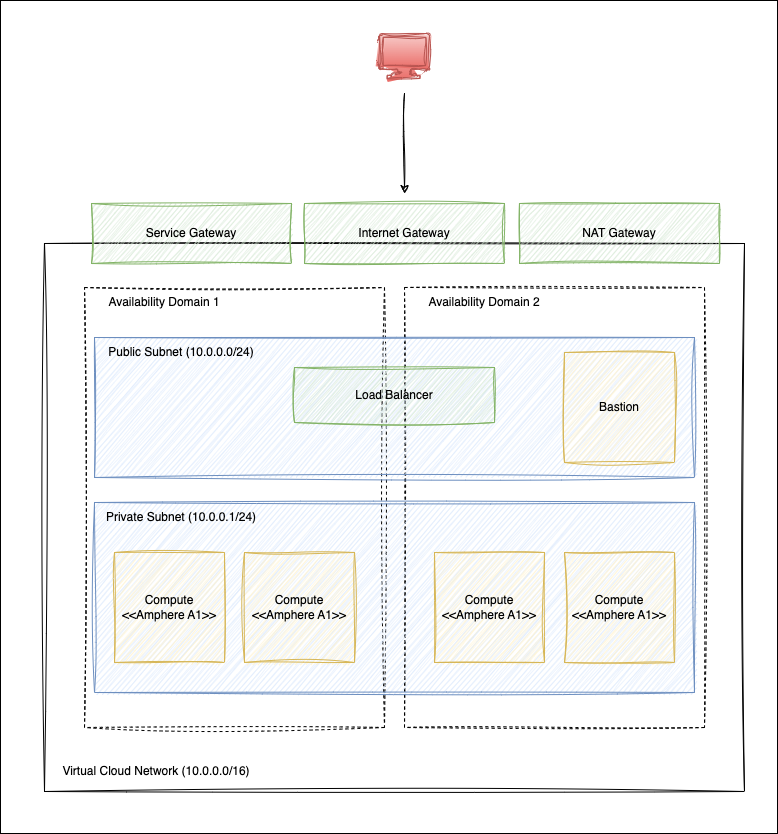

The diagram above was exported from draw.io. Its source (the exported page's mxGraphModel, read from the mxfile embedded in the PNG):
<mxGraphModel dx="1813" dy="1162" grid="1" gridSize="7" guides="1" tooltips="1" connect="1" arrows="1" fold="1" page="1" pageScale="1" pageWidth="1169" pageHeight="827" background="none" math="0" shadow="0">
  <root>
    <mxCell id="0" />
    <mxCell id="1" parent="0" />
    <mxCell id="5" value="" style="rounded=0;whiteSpace=wrap;html=1;hachureGap=4;fontFamily=Architects Daughter;fontSource=https%3A%2F%2Ffonts.googleapis.com%2Fcss%3Ffamily%3DArchitects%2BDaughter;fontSize=20;" vertex="1" parent="1">
      <mxGeometry x="56" y="7" width="777" height="833" as="geometry" />
    </mxCell>
    <mxCell id="_lgmHMdYkE0-OqMp8Hoj-1" value="" style="rounded=0;whiteSpace=wrap;html=1;sketch=1;curveFitting=1;jiggle=2;" parent="1" vertex="1">
      <mxGeometry x="100" y="250" width="700" height="548" as="geometry" />
    </mxCell>
    <mxCell id="_lgmHMdYkE0-OqMp8Hoj-28" value="" style="rounded=0;whiteSpace=wrap;html=1;sketch=1;curveFitting=1;jiggle=2;dashed=1;fillColor=none;" parent="1" vertex="1">
      <mxGeometry x="460" y="294" width="300" height="440" as="geometry" />
    </mxCell>
    <mxCell id="_lgmHMdYkE0-OqMp8Hoj-5" value="Virtual Cloud Network (10.0.0.0/16)" style="text;html=1;align=center;verticalAlign=middle;whiteSpace=wrap;rounded=0;labelPosition=center;verticalLabelPosition=middle;" parent="1" vertex="1">
      <mxGeometry x="100" y="763" width="224" height="30" as="geometry" />
    </mxCell>
    <mxCell id="_lgmHMdYkE0-OqMp8Hoj-23" value="" style="rounded=0;whiteSpace=wrap;html=1;sketch=1;curveFitting=1;jiggle=2;dashed=1;" parent="1" vertex="1">
      <mxGeometry x="140" y="294" width="300" height="440" as="geometry" />
    </mxCell>
    <mxCell id="_lgmHMdYkE0-OqMp8Hoj-3" value="" style="rounded=0;whiteSpace=wrap;html=1;fillColor=#dae8fc;strokeColor=#6c8ebf;sketch=1;curveFitting=1;jiggle=2;" parent="1" vertex="1">
      <mxGeometry x="150" y="509" width="600" height="190" as="geometry" />
    </mxCell>
    <mxCell id="_lgmHMdYkE0-OqMp8Hoj-6" value="Private Subnet (10.0.0.1/24)" style="text;html=1;align=center;verticalAlign=middle;whiteSpace=wrap;rounded=0;" parent="1" vertex="1">
      <mxGeometry x="127" y="509" width="220" height="30" as="geometry" />
    </mxCell>
    <mxCell id="_lgmHMdYkE0-OqMp8Hoj-8" value="Compute &amp;lt;&amp;lt;Amphere A1&amp;gt;&amp;gt;" style="whiteSpace=wrap;html=1;aspect=fixed;fillColor=#fff2cc;strokeColor=#d6b656;sketch=1;curveFitting=1;jiggle=2;" parent="1" vertex="1">
      <mxGeometry x="170" y="559" width="110" height="110" as="geometry" />
    </mxCell>
    <mxCell id="_lgmHMdYkE0-OqMp8Hoj-13" value="Compute &amp;lt;&amp;lt;Amphere A1&amp;gt;&amp;gt;" style="whiteSpace=wrap;html=1;aspect=fixed;fillColor=#fff2cc;strokeColor=#d6b656;sketch=1;curveFitting=1;jiggle=2;" parent="1" vertex="1">
      <mxGeometry x="490" y="559" width="110" height="110" as="geometry" />
    </mxCell>
    <mxCell id="_lgmHMdYkE0-OqMp8Hoj-14" value="Compute &amp;lt;&amp;lt;Amphere A1&amp;gt;&amp;gt;" style="whiteSpace=wrap;html=1;aspect=fixed;fillColor=#fff2cc;strokeColor=#d6b656;sketch=1;curveFitting=1;jiggle=2;" parent="1" vertex="1">
      <mxGeometry x="300" y="559" width="110" height="110" as="geometry" />
    </mxCell>
    <mxCell id="_lgmHMdYkE0-OqMp8Hoj-15" value="Compute &amp;lt;&amp;lt;Amphere A1&amp;gt;&amp;gt;" style="whiteSpace=wrap;html=1;aspect=fixed;fillColor=#fff2cc;strokeColor=#d6b656;sketch=1;curveFitting=1;jiggle=2;" parent="1" vertex="1">
      <mxGeometry x="620" y="559" width="110" height="110" as="geometry" />
    </mxCell>
    <mxCell id="_lgmHMdYkE0-OqMp8Hoj-21" value="" style="rounded=0;whiteSpace=wrap;html=1;fillColor=#dae8fc;strokeColor=#6c8ebf;sketch=1;curveFitting=1;jiggle=2;" parent="1" vertex="1">
      <mxGeometry x="150" y="344" width="600" height="140" as="geometry" />
    </mxCell>
    <mxCell id="_lgmHMdYkE0-OqMp8Hoj-22" value="Public Subnet (10.0.0.0/24)" style="text;html=1;align=center;verticalAlign=middle;whiteSpace=wrap;rounded=0;" parent="1" vertex="1">
      <mxGeometry x="127" y="344" width="220" height="30" as="geometry" />
    </mxCell>
    <mxCell id="_lgmHMdYkE0-OqMp8Hoj-20" value="Load Balancer" style="rounded=0;whiteSpace=wrap;html=1;fillColor=#d5e8d4;strokeColor=#82b366;sketch=1;curveFitting=1;jiggle=2;" parent="1" vertex="1">
      <mxGeometry x="350" y="374" width="200" height="55" as="geometry" />
    </mxCell>
    <mxCell id="_lgmHMdYkE0-OqMp8Hoj-26" value="Availability Domain 1" style="text;html=1;align=center;verticalAlign=middle;whiteSpace=wrap;rounded=0;" parent="1" vertex="1">
      <mxGeometry x="110" y="294" width="220" height="30" as="geometry" />
    </mxCell>
    <mxCell id="_lgmHMdYkE0-OqMp8Hoj-29" value="Availability Domain 2" style="text;html=1;align=center;verticalAlign=middle;whiteSpace=wrap;rounded=0;" parent="1" vertex="1">
      <mxGeometry x="430" y="294" width="220" height="30" as="geometry" />
    </mxCell>
    <mxCell id="_lgmHMdYkE0-OqMp8Hoj-31" value="" style="sketch=1;aspect=fixed;pointerEvents=1;shadow=0;dashed=0;html=1;strokeColor=#b85450;labelPosition=center;verticalLabelPosition=bottom;verticalAlign=top;align=center;fillColor=#f8cecc;shape=mxgraph.azure.computer;curveFitting=1;jiggle=2;gradientColor=#ea6b66;" parent="1" vertex="1">
      <mxGeometry x="435" y="40" width="50" height="45" as="geometry" />
    </mxCell>
    <mxCell id="_lgmHMdYkE0-OqMp8Hoj-32" value="" style="endArrow=classic;html=1;rounded=0;sketch=1;curveFitting=1;jiggle=2;" parent="1" edge="1">
      <mxGeometry width="50" height="50" relative="1" as="geometry">
        <mxPoint x="460" y="100" as="sourcePoint" />
        <mxPoint x="460" y="200" as="targetPoint" />
      </mxGeometry>
    </mxCell>
    <mxCell id="_lgmHMdYkE0-OqMp8Hoj-34" value="Bastion" style="whiteSpace=wrap;html=1;aspect=fixed;fillColor=#fff2cc;strokeColor=#d6b656;sketch=1;curveFitting=1;jiggle=2;" parent="1" vertex="1">
      <mxGeometry x="620" y="359" width="110" height="110" as="geometry" />
    </mxCell>
    <mxCell id="_lgmHMdYkE0-OqMp8Hoj-18" value="Internet Gateway" style="rounded=0;whiteSpace=wrap;html=1;fillColor=#d5e8d4;strokeColor=#82b366;sketch=1;curveFitting=1;jiggle=2;" parent="1" vertex="1">
      <mxGeometry x="360" y="210" width="200" height="60" as="geometry" />
    </mxCell>
    <mxCell id="_lgmHMdYkE0-OqMp8Hoj-30" value="NAT Gateway" style="rounded=0;whiteSpace=wrap;html=1;fillColor=#d5e8d4;strokeColor=#82b366;sketch=1;curveFitting=1;jiggle=2;" parent="1" vertex="1">
      <mxGeometry x="575" y="210" width="200" height="60" as="geometry" />
    </mxCell>
    <mxCell id="3" value="Service Gateway" style="rounded=0;whiteSpace=wrap;html=1;fillColor=#d5e8d4;strokeColor=#82b366;sketch=1;curveFitting=1;jiggle=2;" vertex="1" parent="1">
      <mxGeometry x="147" y="210" width="200" height="60" as="geometry" />
    </mxCell>
  </root>
</mxGraphModel>